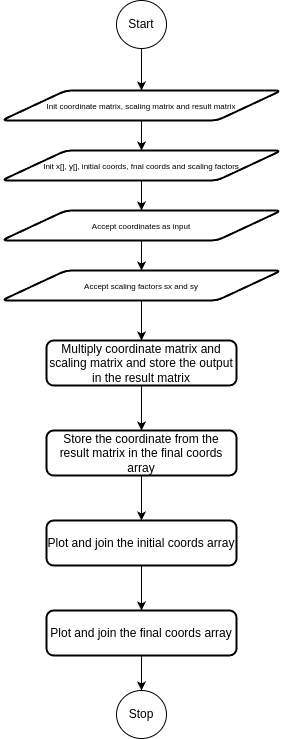

The diagram above was exported from draw.io. Its source (the exported page's mxGraphModel, read from the mxfile embedded in the PNG):
<mxGraphModel dx="3348" dy="1508" grid="1" gridSize="10" guides="1" tooltips="1" connect="1" arrows="1" fold="1" page="1" pageScale="1" pageWidth="1100" pageHeight="850" math="0" shadow="0">
  <root>
    <mxCell id="0" />
    <mxCell id="1" parent="0" />
    <mxCell id="3_dYA-JNuuVzFMhhCO8E-68" style="edgeStyle=orthogonalEdgeStyle;rounded=0;orthogonalLoop=1;jettySize=auto;html=1;" edge="1" parent="1" source="3_dYA-JNuuVzFMhhCO8E-26" target="3_dYA-JNuuVzFMhhCO8E-59">
      <mxGeometry relative="1" as="geometry" />
    </mxCell>
    <mxCell id="3_dYA-JNuuVzFMhhCO8E-26" value="Start" style="ellipse;whiteSpace=wrap;html=1;rounded=1;glass=0;strokeWidth=1;shadow=0;" vertex="1" parent="1">
      <mxGeometry x="415" y="30" width="50" height="48" as="geometry" />
    </mxCell>
    <mxCell id="3_dYA-JNuuVzFMhhCO8E-73" style="edgeStyle=orthogonalEdgeStyle;rounded=0;orthogonalLoop=1;jettySize=auto;html=1;exitX=0.5;exitY=1;exitDx=0;exitDy=0;entryX=0.5;entryY=0;entryDx=0;entryDy=0;" edge="1" parent="1" source="3_dYA-JNuuVzFMhhCO8E-59" target="3_dYA-JNuuVzFMhhCO8E-69">
      <mxGeometry relative="1" as="geometry" />
    </mxCell>
    <mxCell id="3_dYA-JNuuVzFMhhCO8E-59" value="&lt;font style=&quot;font-size: 8px;&quot;&gt;Init coordinate matrix, scaling matrix and result matrix&lt;/font&gt;" style="shape=parallelogram;html=1;strokeWidth=2;perimeter=parallelogramPerimeter;whiteSpace=wrap;rounded=1;arcSize=12;size=0.23;" vertex="1" parent="1">
      <mxGeometry x="300" y="120" width="280" height="30" as="geometry" />
    </mxCell>
    <mxCell id="3_dYA-JNuuVzFMhhCO8E-77" style="edgeStyle=orthogonalEdgeStyle;rounded=0;orthogonalLoop=1;jettySize=auto;html=1;exitX=0.5;exitY=1;exitDx=0;exitDy=0;entryX=0.5;entryY=0;entryDx=0;entryDy=0;" edge="1" parent="1" source="3_dYA-JNuuVzFMhhCO8E-63" target="3_dYA-JNuuVzFMhhCO8E-64">
      <mxGeometry relative="1" as="geometry" />
    </mxCell>
    <mxCell id="3_dYA-JNuuVzFMhhCO8E-63" value="Multiply coordinate matrix and scaling matrix and store the output in the result matrix" style="rounded=1;whiteSpace=wrap;html=1;absoluteArcSize=1;arcSize=14;strokeWidth=2;" vertex="1" parent="1">
      <mxGeometry x="345" y="370" width="190" height="45" as="geometry" />
    </mxCell>
    <mxCell id="3_dYA-JNuuVzFMhhCO8E-78" style="edgeStyle=orthogonalEdgeStyle;rounded=0;orthogonalLoop=1;jettySize=auto;html=1;exitX=0.5;exitY=1;exitDx=0;exitDy=0;entryX=0.5;entryY=0;entryDx=0;entryDy=0;" edge="1" parent="1" source="3_dYA-JNuuVzFMhhCO8E-64" target="3_dYA-JNuuVzFMhhCO8E-65">
      <mxGeometry relative="1" as="geometry" />
    </mxCell>
    <mxCell id="3_dYA-JNuuVzFMhhCO8E-64" value="Store the coordinate from the result matrix in the final coords array" style="rounded=1;whiteSpace=wrap;html=1;absoluteArcSize=1;arcSize=14;strokeWidth=2;" vertex="1" parent="1">
      <mxGeometry x="345" y="460" width="190" height="45" as="geometry" />
    </mxCell>
    <mxCell id="3_dYA-JNuuVzFMhhCO8E-79" style="edgeStyle=orthogonalEdgeStyle;rounded=0;orthogonalLoop=1;jettySize=auto;html=1;exitX=0.5;exitY=1;exitDx=0;exitDy=0;" edge="1" parent="1" source="3_dYA-JNuuVzFMhhCO8E-65" target="3_dYA-JNuuVzFMhhCO8E-72">
      <mxGeometry relative="1" as="geometry" />
    </mxCell>
    <mxCell id="3_dYA-JNuuVzFMhhCO8E-65" value="Plot and join the initial coords array" style="rounded=1;whiteSpace=wrap;html=1;absoluteArcSize=1;arcSize=14;strokeWidth=2;" vertex="1" parent="1">
      <mxGeometry x="345" y="550" width="190" height="45" as="geometry" />
    </mxCell>
    <mxCell id="3_dYA-JNuuVzFMhhCO8E-67" value="Stop" style="ellipse;whiteSpace=wrap;html=1;rounded=1;glass=0;strokeWidth=1;shadow=0;" vertex="1" parent="1">
      <mxGeometry x="415" y="720" width="50" height="48" as="geometry" />
    </mxCell>
    <mxCell id="3_dYA-JNuuVzFMhhCO8E-74" style="edgeStyle=orthogonalEdgeStyle;rounded=0;orthogonalLoop=1;jettySize=auto;html=1;exitX=0.5;exitY=1;exitDx=0;exitDy=0;entryX=0.5;entryY=0;entryDx=0;entryDy=0;" edge="1" parent="1" source="3_dYA-JNuuVzFMhhCO8E-69" target="3_dYA-JNuuVzFMhhCO8E-70">
      <mxGeometry relative="1" as="geometry" />
    </mxCell>
    <mxCell id="3_dYA-JNuuVzFMhhCO8E-69" value="&lt;font style=&quot;font-size: 8px;&quot;&gt;Init x[], y[], initial coords, fnal coords and scaling factors&lt;/font&gt;" style="shape=parallelogram;html=1;strokeWidth=2;perimeter=parallelogramPerimeter;whiteSpace=wrap;rounded=1;arcSize=12;size=0.23;" vertex="1" parent="1">
      <mxGeometry x="300" y="180" width="280" height="30" as="geometry" />
    </mxCell>
    <mxCell id="3_dYA-JNuuVzFMhhCO8E-75" style="edgeStyle=orthogonalEdgeStyle;rounded=0;orthogonalLoop=1;jettySize=auto;html=1;exitX=0.5;exitY=1;exitDx=0;exitDy=0;entryX=0.5;entryY=0;entryDx=0;entryDy=0;" edge="1" parent="1" source="3_dYA-JNuuVzFMhhCO8E-70" target="3_dYA-JNuuVzFMhhCO8E-71">
      <mxGeometry relative="1" as="geometry" />
    </mxCell>
    <mxCell id="3_dYA-JNuuVzFMhhCO8E-70" value="&lt;span style=&quot;font-size: 8px;&quot;&gt;Accept coordinates as input&lt;/span&gt;" style="shape=parallelogram;html=1;strokeWidth=2;perimeter=parallelogramPerimeter;whiteSpace=wrap;rounded=1;arcSize=12;size=0.23;" vertex="1" parent="1">
      <mxGeometry x="300" y="240" width="280" height="30" as="geometry" />
    </mxCell>
    <mxCell id="3_dYA-JNuuVzFMhhCO8E-76" style="edgeStyle=orthogonalEdgeStyle;rounded=0;orthogonalLoop=1;jettySize=auto;html=1;exitX=0.5;exitY=1;exitDx=0;exitDy=0;entryX=0.5;entryY=0;entryDx=0;entryDy=0;" edge="1" parent="1" source="3_dYA-JNuuVzFMhhCO8E-71" target="3_dYA-JNuuVzFMhhCO8E-63">
      <mxGeometry relative="1" as="geometry" />
    </mxCell>
    <mxCell id="3_dYA-JNuuVzFMhhCO8E-71" value="&lt;span style=&quot;font-size: 8px;&quot;&gt;Accept scaling factors sx and sy&lt;/span&gt;" style="shape=parallelogram;html=1;strokeWidth=2;perimeter=parallelogramPerimeter;whiteSpace=wrap;rounded=1;arcSize=12;size=0.23;" vertex="1" parent="1">
      <mxGeometry x="300" y="300" width="280" height="30" as="geometry" />
    </mxCell>
    <mxCell id="3_dYA-JNuuVzFMhhCO8E-81" style="edgeStyle=orthogonalEdgeStyle;rounded=0;orthogonalLoop=1;jettySize=auto;html=1;entryX=0.5;entryY=0;entryDx=0;entryDy=0;" edge="1" parent="1" source="3_dYA-JNuuVzFMhhCO8E-72" target="3_dYA-JNuuVzFMhhCO8E-67">
      <mxGeometry relative="1" as="geometry" />
    </mxCell>
    <mxCell id="3_dYA-JNuuVzFMhhCO8E-72" value="Plot and join the final coords array" style="rounded=1;whiteSpace=wrap;html=1;absoluteArcSize=1;arcSize=14;strokeWidth=2;" vertex="1" parent="1">
      <mxGeometry x="345" y="640" width="190" height="45" as="geometry" />
    </mxCell>
  </root>
</mxGraphModel>